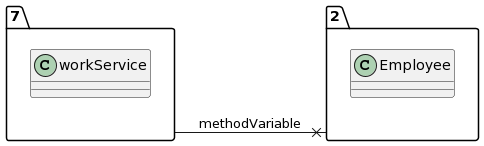

The diagram above was rendered by PlantUML. Its source (embedded in the PNG):
@startuml
allow_mixing
left to right direction
package "7"{
class workService

}
package "2"{
class Employee

}
"7" --x "2":methodVariable
@enduml